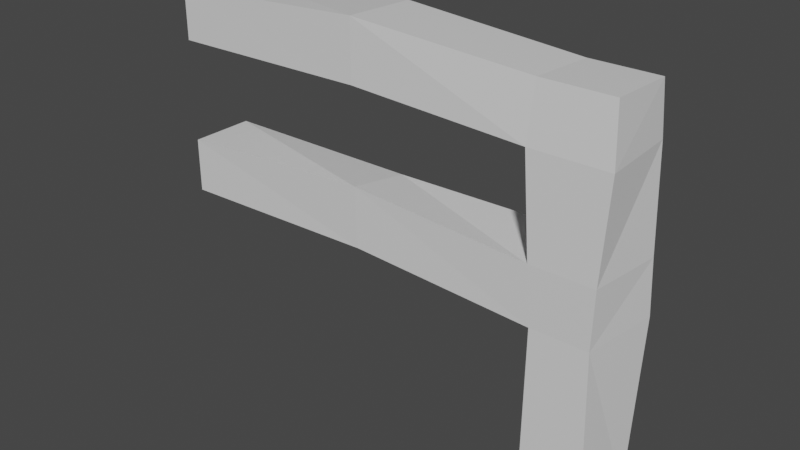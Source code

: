 # Source: fence.blend  (saved by Blender 2.81.16; exported with 4.5.12 LTS)
import bpy
from mathutils import Matrix  # noqa: F401  (used for matrix-valued properties, if any)

bpy.ops.wm.read_factory_settings(use_empty=True)
scene = bpy.context.scene
scene.name = 'Scene'

# ---- collections
col_collection = bpy.data.collections.new('Collection'); scene.collection.children.link(col_collection)

# ---- materials (node trees are filled in below, after node groups)
mat_material = bpy.data.materials.new('Material')
mat_material.alpha_threshold = 0.0
mat_material.use_transparent_shadow = False
mat_material.line_color = (0.0, 0.0, 0.0, 1.0)

# ---- material node trees
mat_material.use_nodes = True; mat_material.node_tree.nodes.clear()
_N = mat_material.node_tree.nodes; _L = mat_material.node_tree.links
n0 = _N.new('ShaderNodeOutputMaterial'); n0.name = 'Material Output'; n0.location = (300, 300)
n1 = _N.new('ShaderNodeBsdfPrincipled'); n1.name = 'Principled BSDF'; n1.location = (10, 300)
n1.distribution = 'GGX'
n1.subsurface_method = 'BURLEY'
n1.inputs[2].default_value = 0.4
n1.inputs[3].default_value = 1.45
n1.inputs[27].default_value = (0.0, 0.0, 0.0, 1.0)
n1.inputs[28].default_value = 1.0
_L.new(n1.outputs[0], n0.inputs[0])
n0.is_active_output = True

# ---- world
world_world = bpy.data.worlds.new('World'); scene.world = world_world
world_world.use_nodes = True; world_world.node_tree.nodes.clear()
_N = world_world.node_tree.nodes; _L = world_world.node_tree.links
n0 = _N.new('ShaderNodeOutputWorld'); n0.name = 'World Output'; n0.location = (300, 300)
n1 = _N.new('ShaderNodeBackground'); n1.name = 'Background'; n1.location = (10, 300)
n1.inputs[0].default_value = (0.05088, 0.05088, 0.05088, 1.0)
_L.new(n1.outputs[0], n0.inputs[0])
n0.is_active_output = True
world_world.color = (0.05088, 0.05088, 0.05088)
world_world.use_sun_shadow = False
world_world.sun_shadow_jitter_overblur = 0.0

# ---- meshes
me_cube = bpy.data.meshes.new('Cube')
me_cube.from_pydata([(0.2696, 0.2966, 0.09389), (0.2413, 0.2416, -1.127), (0.1978, -0.2443, 0.09212), (0.2219, -0.2242, -1.102), (-0.2696, 0.2966, 0.09389), (-0.2413, 0.2416, -1.127), (-0.1978, -0.2443, 0.09212), (-0.2219, -0.2242, -1.102), (0.218, -0.2643, 0.5027), (-0.218, -0.2643, 0.5027), (0.2645, 0.2654, 0.4915), (-0.2645, 0.2654, 0.4915), (0.2648, -0.2765, 1.186), (-0.2648, -0.2765, 1.186), (0.2443, 0.2511, 1.196), (-0.2443, 0.2511, 1.196), (0.2374, -0.2494, 1.57), (-0.2374, -0.2494, 1.57), (0.2298, 0.223, 1.547), (-0.2298, 0.223, 1.547), (-1.475, -0.2477, 0.1607), (-1.456, 0.2532, 0.1737), (-1.48, -0.2606, 0.5868), (-1.496, 0.2065, 0.5013), (-1.475, -0.2775, 1.242), (-1.475, 0.2451, 1.243), (-1.476, -0.2793, 1.656), (-1.477, 0.2439, 1.633), (-2.963, -0.2258, 0.1079), (-2.963, 0.2258, 0.1079), (-2.963, -0.2258, 0.4863), (-2.963, 0.2258, 0.4863), (-2.963, -0.2258, 1.197), (-2.963, 0.2258, 1.197), (-2.963, -0.2258, 1.554), (-2.963, 0.2258, 1.554)], [], [(15, 13, 24, 25), (3, 2, 6, 7), (7, 6, 4, 5), (5, 1, 3, 7), (1, 0, 2, 3), (5, 4, 0, 1), (8, 10, 14, 12), (2, 0, 10, 8), (0, 4, 11, 10), (6, 2, 8, 9), (19, 15, 25, 27), (11, 9, 13, 15), (9, 8, 12, 13), (10, 11, 15, 14), (18, 19, 17, 16), (13, 12, 16, 17), (14, 15, 19, 18), (12, 14, 18, 16), (25, 24, 32, 33), (24, 26, 34, 32), (4, 6, 20, 21), (6, 9, 22, 20), (9, 11, 23, 22), (13, 17, 26, 24), (17, 19, 27, 26), (11, 4, 21, 23), (29, 28, 30, 31), (33, 32, 34, 35), (20, 22, 30, 28), (21, 20, 28, 29), (27, 25, 33, 35), (26, 27, 35, 34), (23, 21, 29, 31), (22, 23, 31, 30)])
_uv = me_cube.uv_layers.new(name='UVMap')
_uv.uv.foreach_set('vector', [0.625, 0.25, 0.625, 0.0, 0.625, 0.0, 0.625, 0.25, 0.375, 0.75, 0.625, 0.75, 0.625, 1.0, 0.375, 1.0, 0.375, 0.0, 0.625, 0.0, 0.625, 0.25, 0.375, 0.25, 0.125, 0.5, 0.375, 0.5, 0.375, 0.75, 0.125, 0.75, 0.375, 0.5, 0.625, 0.5, 0.625, 0.75, 0.375, 0.75, 0.375, 0.25, 0.625, 0.25, 0.625, 0.5, 0.375, 0.5, 0.625, 0.75, 0.625, 0.5, 0.625, 0.5, 0.625, 0.75, 0.625, 0.75, 0.625, 0.5, 0.625, 0.5, 0.625, 0.75, 0.625, 0.5, 0.625, 0.25, 0.625, 0.25, 0.625, 0.5, 0.625, 1.0, 0.625, 0.75, 0.625, 0.75, 0.625, 1.0, 0.625, 0.25, 0.625, 0.25, 0.625, 0.25, 0.625, 0.25, 0.625, 0.25, 0.625, 0.0, 0.625, 0.0, 0.625, 0.25, 0.625, 1.0, 0.625, 0.75, 0.625, 0.75, 0.625, 1.0, 0.625, 0.5, 0.625, 0.25, 0.625, 0.25, 0.625, 0.5, 0.625, 0.5, 0.875, 0.5, 0.875, 0.75, 0.625, 0.75, 0.625, 1.0, 0.625, 0.75, 0.625, 0.75, 0.625, 1.0, 0.625, 0.5, 0.625, 0.25, 0.625, 0.25, 0.625, 0.5, 0.625, 0.75, 0.625, 0.5, 0.625, 0.5, 0.625, 0.75, 0.625, 0.25, 0.625, 0.0, 0.625, 0.0, 0.625, 0.25, 0.625, 1.0, 0.625, 1.0, 0.625, 1.0, 0.625, 1.0, 0.625, 0.25, 0.625, 0.0, 0.625, 0.0, 0.625, 0.25, 0.625, 1.0, 0.625, 1.0, 0.625, 1.0, 0.625, 1.0, 0.625, 0.0, 0.625, 0.25, 0.625, 0.25, 0.625, 0.0, 0.625, 1.0, 0.625, 1.0, 0.625, 1.0, 0.625, 1.0, 0.875, 0.75, 0.875, 0.5, 0.875, 0.5, 0.875, 0.75, 0.625, 0.25, 0.625, 0.25, 0.625, 0.25, 0.625, 0.25, 0.625, 0.25, 0.625, 0.0, 0.625, 0.0, 0.625, 0.25, 0.625, 0.25, 0.625, 0.0, 0.625, 0.0, 0.625, 0.25, 0.625, 1.0, 0.625, 1.0, 0.625, 1.0, 0.625, 1.0, 0.625, 0.25, 0.625, 0.0, 0.625, 0.0, 0.625, 0.25, 0.625, 0.25, 0.625, 0.25, 0.625, 0.25, 0.625, 0.25, 0.875, 0.75, 0.875, 0.5, 0.875, 0.5, 0.875, 0.75, 0.625, 0.25, 0.625, 0.25, 0.625, 0.25, 0.625, 0.25, 0.625, 0.0, 0.625, 0.25, 0.625, 0.25, 0.625, 0.0])
_ca = me_cube.color_attributes.new('Col', 'BYTE_COLOR', 'CORNER')
_ca.data.foreach_set('color', [0.2961, 0.2016, 0.06663, 1.0, 0.2961, 0.2016, 0.06663, 1.0, 0.2961, 0.2016, 0.06663, 1.0, 0.2961, 0.2016, 0.06663, 1.0, 0.2961, 0.2016, 0.06663, 1.0, 0.2961, 0.2016, 0.06663, 1.0, 0.2961, 0.2016, 0.06663, 1.0, 0.2961, 0.2016, 0.06663, 1.0, 0.2961, 0.2016, 0.06663, 1.0, 0.2961, 0.2016, 0.06663, 1.0, 0.2961, 0.2016, 0.06663, 1.0, 0.2961, 0.2016, 0.06663, 1.0, 0.2961, 0.2016, 0.06663, 1.0, 0.2961, 0.2016, 0.06663, 1.0, 0.2961, 0.2016, 0.06663, 1.0, 0.2961, 0.2016, 0.06663, 1.0, 0.2961, 0.2016, 0.06663, 1.0, 0.2961, 0.2016, 0.06663, 1.0, 0.2961, 0.2016, 0.06663, 1.0, 0.2961, 0.2016, 0.06663, 1.0, 0.2961, 0.2016, 0.06663, 1.0, 0.2961, 0.2016, 0.06663, 1.0, 0.2961, 0.2016, 0.06663, 1.0, 0.2961, 0.2016, 0.06663, 1.0, 0.2961, 0.2016, 0.06663, 1.0, 0.2961, 0.2016, 0.06663, 1.0, 0.2961, 0.2016, 0.06663, 1.0, 0.2961, 0.2016, 0.06663, 1.0, 0.2961, 0.2016, 0.06663, 1.0, 0.2961, 0.2016, 0.06663, 1.0, 0.2961, 0.2016, 0.06663, 1.0, 0.2961, 0.2016, 0.06663, 1.0, 0.2961, 0.2016, 0.06663, 1.0, 0.2961, 0.2016, 0.06663, 1.0, 0.2961, 0.2016, 0.06663, 1.0, 0.2961, 0.2016, 0.06663, 1.0, 0.2961, 0.2016, 0.06663, 1.0, 0.2961, 0.2016, 0.06663, 1.0, 0.2961, 0.2016, 0.06663, 1.0, 0.2961, 0.2016, 0.06663, 1.0, 0.2961, 0.2016, 0.06663, 1.0, 0.2961, 0.2016, 0.06663, 1.0, 0.2961, 0.2016, 0.06663, 1.0, 0.2961, 0.2016, 0.06663, 1.0, 0.2961, 0.2016, 0.06663, 1.0, 0.2961, 0.2016, 0.06663, 1.0, 0.2961, 0.2016, 0.06663, 1.0, 0.2961, 0.2016, 0.06663, 1.0, 0.2961, 0.2016, 0.06663, 1.0, 0.2961, 0.2016, 0.06663, 1.0, 0.2961, 0.2016, 0.06663, 1.0, 0.2961, 0.2016, 0.06663, 1.0, 0.2961, 0.2016, 0.06663, 1.0, 0.2961, 0.2016, 0.06663, 1.0, 0.2961, 0.2016, 0.06663, 1.0, 0.2961, 0.2016, 0.06663, 1.0, 0.2961, 0.2016, 0.06663, 1.0, 0.2961, 0.2016, 0.06663, 1.0, 0.2961, 0.2016, 0.06663, 1.0, 0.2961, 0.2016, 0.06663, 1.0, 0.2961, 0.2016, 0.06663, 1.0, 0.2961, 0.2016, 0.06663, 1.0, 0.2961, 0.2016, 0.06663, 1.0, 0.2961, 0.2016, 0.06663, 1.0, 0.2961, 0.2016, 0.06663, 1.0, 0.2961, 0.2016, 0.06663, 1.0, 0.2961, 0.2016, 0.06663, 1.0, 0.2961, 0.2016, 0.06663, 1.0, 0.2961, 0.2016, 0.06663, 1.0, 0.2961, 0.2016, 0.06663, 1.0, 0.2961, 0.2016, 0.06663, 1.0, 0.2961, 0.2016, 0.06663, 1.0, 0.2961, 0.2016, 0.06663, 1.0, 0.2961, 0.2016, 0.06663, 1.0, 0.2961, 0.2016, 0.06663, 1.0, 0.2961, 0.2016, 0.06663, 1.0, 0.2961, 0.2016, 0.06663, 1.0, 0.2961, 0.2016, 0.06663, 1.0, 0.2961, 0.2016, 0.06663, 1.0, 0.2961, 0.2016, 0.06663, 1.0, 0.2961, 0.2016, 0.06663, 1.0, 0.2961, 0.2016, 0.06663, 1.0, 0.2961, 0.2016, 0.06663, 1.0, 0.2961, 0.2016, 0.06663, 1.0, 0.2961, 0.2016, 0.06663, 1.0, 0.2961, 0.2016, 0.06663, 1.0, 0.2961, 0.2016, 0.06663, 1.0, 0.2961, 0.2016, 0.06663, 1.0, 0.2961, 0.2016, 0.06663, 1.0, 0.2961, 0.2016, 0.06663, 1.0, 0.2961, 0.2016, 0.06663, 1.0, 0.2961, 0.2016, 0.06663, 1.0, 0.2961, 0.2016, 0.06663, 1.0, 0.2961, 0.2016, 0.06663, 1.0, 0.2961, 0.2016, 0.06663, 1.0, 0.2961, 0.2016, 0.06663, 1.0, 0.2961, 0.2016, 0.06663, 1.0, 0.2961, 0.2016, 0.06663, 1.0, 0.2961, 0.2016, 0.06663, 1.0, 0.2961, 0.2016, 0.06663, 1.0, 0.2961, 0.2016, 0.06663, 1.0, 0.2961, 0.2016, 0.06663, 1.0, 0.2961, 0.2016, 0.06663, 1.0, 0.2961, 0.2016, 0.06663, 1.0, 0.2961, 0.2016, 0.06663, 1.0, 0.2961, 0.2016, 0.06663, 1.0, 0.2961, 0.2016, 0.06663, 1.0, 0.2961, 0.2016, 0.06663, 1.0, 0.2961, 0.2016, 0.06663, 1.0, 0.2961, 0.2016, 0.06663, 1.0, 0.2961, 0.2016, 0.06663, 1.0, 0.2961, 0.2016, 0.06663, 1.0, 0.2961, 0.2016, 0.06663, 1.0, 0.2961, 0.2016, 0.06663, 1.0, 0.2961, 0.2016, 0.06663, 1.0, 0.2961, 0.2016, 0.06663, 1.0, 0.2961, 0.2016, 0.06663, 1.0, 0.2961, 0.2016, 0.06663, 1.0, 0.2961, 0.2016, 0.06663, 1.0, 0.2961, 0.2016, 0.06663, 1.0, 0.2961, 0.2016, 0.06663, 1.0, 0.2961, 0.2016, 0.06663, 1.0, 0.2961, 0.2016, 0.06663, 1.0, 0.2961, 0.2016, 0.06663, 1.0, 0.2961, 0.2016, 0.06663, 1.0, 0.2961, 0.2016, 0.06663, 1.0, 0.2961, 0.2016, 0.06663, 1.0, 0.2961, 0.2016, 0.06663, 1.0, 0.2961, 0.2016, 0.06663, 1.0, 0.2961, 0.2016, 0.06663, 1.0, 0.2961, 0.2016, 0.06663, 1.0, 0.2961, 0.2016, 0.06663, 1.0, 0.2961, 0.2016, 0.06663, 1.0, 0.2961, 0.2016, 0.06663, 1.0, 0.2961, 0.2016, 0.06663, 1.0, 0.2961, 0.2016, 0.06663, 1.0])
me_cube.materials.append(mat_material)
me_cube.use_remesh_preserve_volume = False
me_cube.use_remesh_preserve_attributes = False
me_cube.use_mirror_vertex_groups = False
me_cube.update()

# ---- objects
ob_cube = bpy.data.objects.new('Cube', me_cube)

# ---- transforms, parenting, visibility, modifiers, constraints
ob_cube.location = (0.0, 0.0, 0.0)
ob_cube.lock_rotations_4d = False
ob_cube.empty_display_type = 'ARROWS'
ob_cube.lineart.crease_threshold = 0.0

# ---- collection membership
col_collection.objects.link(ob_cube)

# ---- scene / render settings (as saved in the file)
scene.frame_start = 1; scene.frame_end = 250; scene.frame_set(1)
scene.render.engine = 'BLENDER_EEVEE_NEXT'
scene.cycles.use_denoising = False
scene.cycles.samples = 128
scene.cycles.sampling_pattern = 'TABULATED_SOBOL'
scene.cycles.use_adaptive_sampling = False
scene.cycles.use_light_tree = False
scene.view_settings.view_transform = 'Filmic'
bpy.context.view_layer.update()

# ---- added for rendering (the .blend has no active camera and no usable light): camera, sun
cam_auto = bpy.data.cameras.new('AutoCamera')
cam_auto.lens = 50.0
cam_auto.sensor_width = 36.0
cam_auto.clip_end = 1000.0
ob_auto_camera = bpy.data.objects.new('AutoCamera', cam_auto)
scene.collection.objects.link(ob_auto_camera)
ob_auto_camera.location = (2.63572, -4.77037, 3.45039)
ob_auto_camera.rotation_euler = (1.09748, -7.21219e-08, 0.694738)
scene.camera = ob_auto_camera
light_auto_sun = bpy.data.lights.new('AutoSun', 'SUN')
light_auto_sun.energy = 3.0
light_auto_sun.angle = 0.0523599
ob_auto_sun = bpy.data.objects.new('AutoSun', light_auto_sun)
scene.collection.objects.link(ob_auto_sun)
ob_auto_sun.rotation_euler = (0.872665, 0.174533, 0.523599)
bpy.context.view_layer.update()
